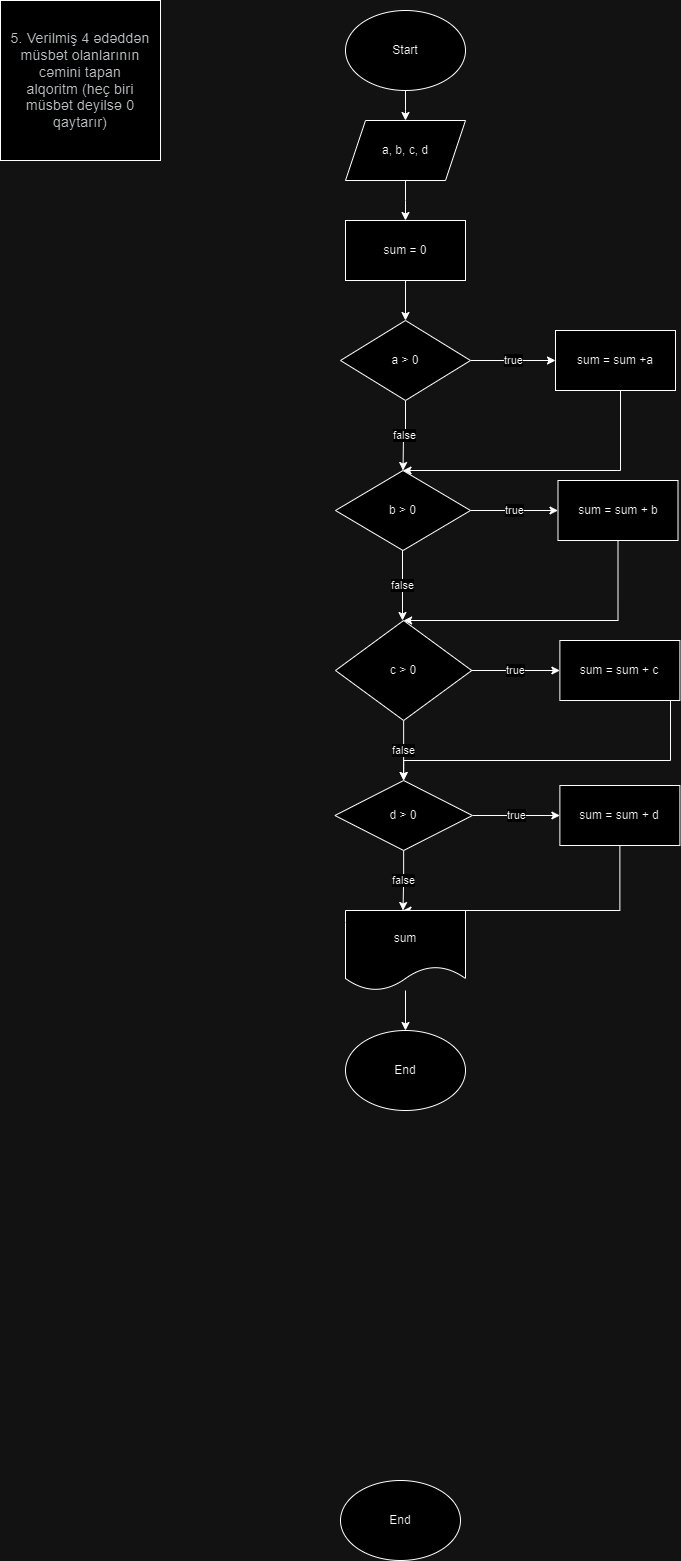

The diagram above was exported from draw.io. Its source (the exported page's mxGraphModel, read from the mxfile embedded in the PNG):
<mxGraphModel dx="1313" dy="653" grid="1" gridSize="10" guides="1" tooltips="1" connect="1" arrows="1" fold="1" page="1" pageScale="1" pageWidth="850" pageHeight="1100" math="0" shadow="0">
  <root>
    <mxCell id="0" />
    <mxCell id="1" parent="0" />
    <mxCell id="B88IgJO9sHRAaVlVldXw-38" value="&lt;span style=&quot;color: rgb(60, 64, 67); font-family: Roboto, Arial, sans-serif; font-size: 14px; letter-spacing: 0.2px; text-align: start;&quot;&gt;5. Verilmiş 4 ədəddən müsbət olanlarının cəmini tapan alqoritm&amp;nbsp;(heç biri müsbət deyilsə 0 qaytarır)&lt;/span&gt;" style="whiteSpace=wrap;html=1;aspect=fixed;" vertex="1" parent="1">
      <mxGeometry x="20" y="20" width="160" height="160" as="geometry" />
    </mxCell>
    <mxCell id="B88IgJO9sHRAaVlVldXw-41" value="" style="edgeStyle=orthogonalEdgeStyle;rounded=0;orthogonalLoop=1;jettySize=auto;html=1;" edge="1" parent="1" source="B88IgJO9sHRAaVlVldXw-39">
      <mxGeometry relative="1" as="geometry">
        <mxPoint x="425" y="140" as="targetPoint" />
      </mxGeometry>
    </mxCell>
    <mxCell id="B88IgJO9sHRAaVlVldXw-39" value="Start" style="ellipse;whiteSpace=wrap;html=1;" vertex="1" parent="1">
      <mxGeometry x="365" y="30" width="120" height="80" as="geometry" />
    </mxCell>
    <mxCell id="B88IgJO9sHRAaVlVldXw-59" value="" style="edgeStyle=orthogonalEdgeStyle;rounded=0;orthogonalLoop=1;jettySize=auto;html=1;" edge="1" parent="1" source="B88IgJO9sHRAaVlVldXw-57">
      <mxGeometry relative="1" as="geometry">
        <mxPoint x="425" y="240" as="targetPoint" />
      </mxGeometry>
    </mxCell>
    <mxCell id="B88IgJO9sHRAaVlVldXw-57" value="a, b, c, d" style="shape=parallelogram;perimeter=parallelogramPerimeter;whiteSpace=wrap;html=1;fixedSize=1;" vertex="1" parent="1">
      <mxGeometry x="365" y="140" width="120" height="60" as="geometry" />
    </mxCell>
    <mxCell id="B88IgJO9sHRAaVlVldXw-62" value="End" style="ellipse;whiteSpace=wrap;html=1;" vertex="1" parent="1">
      <mxGeometry x="360" y="1500" width="120" height="80" as="geometry" />
    </mxCell>
    <mxCell id="B88IgJO9sHRAaVlVldXw-66" value="" style="edgeStyle=orthogonalEdgeStyle;rounded=0;orthogonalLoop=1;jettySize=auto;html=1;" edge="1" parent="1" source="B88IgJO9sHRAaVlVldXw-64" target="B88IgJO9sHRAaVlVldXw-65">
      <mxGeometry relative="1" as="geometry" />
    </mxCell>
    <mxCell id="B88IgJO9sHRAaVlVldXw-64" value="sum = 0" style="rounded=0;whiteSpace=wrap;html=1;" vertex="1" parent="1">
      <mxGeometry x="365" y="240" width="120" height="60" as="geometry" />
    </mxCell>
    <mxCell id="B88IgJO9sHRAaVlVldXw-68" value="false" style="edgeStyle=orthogonalEdgeStyle;rounded=0;orthogonalLoop=1;jettySize=auto;html=1;" edge="1" parent="1" source="B88IgJO9sHRAaVlVldXw-65">
      <mxGeometry relative="1" as="geometry">
        <mxPoint x="422.52941176470586" y="490" as="targetPoint" />
      </mxGeometry>
    </mxCell>
    <mxCell id="B88IgJO9sHRAaVlVldXw-91" value="true" style="edgeStyle=orthogonalEdgeStyle;rounded=0;orthogonalLoop=1;jettySize=auto;html=1;" edge="1" parent="1" source="B88IgJO9sHRAaVlVldXw-65" target="B88IgJO9sHRAaVlVldXw-90">
      <mxGeometry relative="1" as="geometry" />
    </mxCell>
    <mxCell id="B88IgJO9sHRAaVlVldXw-65" value="a &amp;gt; 0" style="rhombus;whiteSpace=wrap;html=1;rounded=0;" vertex="1" parent="1">
      <mxGeometry x="360" y="340" width="130" height="80" as="geometry" />
    </mxCell>
    <mxCell id="B88IgJO9sHRAaVlVldXw-74" value="false" style="edgeStyle=orthogonalEdgeStyle;rounded=0;orthogonalLoop=1;jettySize=auto;html=1;" edge="1" parent="1" source="B88IgJO9sHRAaVlVldXw-71">
      <mxGeometry relative="1" as="geometry">
        <mxPoint x="422" y="640" as="targetPoint" />
      </mxGeometry>
    </mxCell>
    <mxCell id="B88IgJO9sHRAaVlVldXw-94" value="true" style="edgeStyle=orthogonalEdgeStyle;rounded=0;orthogonalLoop=1;jettySize=auto;html=1;" edge="1" parent="1" source="B88IgJO9sHRAaVlVldXw-71" target="B88IgJO9sHRAaVlVldXw-93">
      <mxGeometry relative="1" as="geometry" />
    </mxCell>
    <mxCell id="B88IgJO9sHRAaVlVldXw-71" value="b &amp;gt; 0" style="rhombus;whiteSpace=wrap;html=1;rounded=0;" vertex="1" parent="1">
      <mxGeometry x="355" y="490" width="135" height="80" as="geometry" />
    </mxCell>
    <mxCell id="B88IgJO9sHRAaVlVldXw-83" value="false" style="edgeStyle=orthogonalEdgeStyle;rounded=0;orthogonalLoop=1;jettySize=auto;html=1;" edge="1" parent="1" source="B88IgJO9sHRAaVlVldXw-78">
      <mxGeometry relative="1" as="geometry">
        <mxPoint x="422.4999999999999" y="930" as="targetPoint" />
      </mxGeometry>
    </mxCell>
    <mxCell id="B88IgJO9sHRAaVlVldXw-101" value="true" style="edgeStyle=orthogonalEdgeStyle;rounded=0;orthogonalLoop=1;jettySize=auto;html=1;" edge="1" parent="1" source="B88IgJO9sHRAaVlVldXw-78" target="B88IgJO9sHRAaVlVldXw-100">
      <mxGeometry relative="1" as="geometry" />
    </mxCell>
    <mxCell id="B88IgJO9sHRAaVlVldXw-78" value="d &amp;gt; 0" style="rhombus;whiteSpace=wrap;html=1;rounded=0;" vertex="1" parent="1">
      <mxGeometry x="354.38" y="800" width="137.5" height="70" as="geometry" />
    </mxCell>
    <mxCell id="B88IgJO9sHRAaVlVldXw-92" style="edgeStyle=orthogonalEdgeStyle;rounded=0;orthogonalLoop=1;jettySize=auto;html=1;entryX=0.5;entryY=0;entryDx=0;entryDy=0;" edge="1" parent="1" source="B88IgJO9sHRAaVlVldXw-90" target="B88IgJO9sHRAaVlVldXw-71">
      <mxGeometry relative="1" as="geometry">
        <Array as="points">
          <mxPoint x="640" y="490" />
        </Array>
      </mxGeometry>
    </mxCell>
    <mxCell id="B88IgJO9sHRAaVlVldXw-90" value="sum = sum +a" style="whiteSpace=wrap;html=1;rounded=0;" vertex="1" parent="1">
      <mxGeometry x="575" y="350" width="120" height="60" as="geometry" />
    </mxCell>
    <mxCell id="B88IgJO9sHRAaVlVldXw-102" style="edgeStyle=orthogonalEdgeStyle;rounded=0;orthogonalLoop=1;jettySize=auto;html=1;entryX=0.5;entryY=0;entryDx=0;entryDy=0;" edge="1" parent="1" source="B88IgJO9sHRAaVlVldXw-93" target="B88IgJO9sHRAaVlVldXw-95">
      <mxGeometry relative="1" as="geometry">
        <Array as="points">
          <mxPoint x="637" y="640" />
        </Array>
      </mxGeometry>
    </mxCell>
    <mxCell id="B88IgJO9sHRAaVlVldXw-93" value="sum = sum + b" style="whiteSpace=wrap;html=1;rounded=0;" vertex="1" parent="1">
      <mxGeometry x="577.5" y="500" width="120" height="60" as="geometry" />
    </mxCell>
    <mxCell id="B88IgJO9sHRAaVlVldXw-97" value="true" style="edgeStyle=orthogonalEdgeStyle;rounded=0;orthogonalLoop=1;jettySize=auto;html=1;" edge="1" parent="1" source="B88IgJO9sHRAaVlVldXw-95" target="B88IgJO9sHRAaVlVldXw-96">
      <mxGeometry relative="1" as="geometry" />
    </mxCell>
    <mxCell id="B88IgJO9sHRAaVlVldXw-99" value="false" style="edgeStyle=orthogonalEdgeStyle;rounded=0;orthogonalLoop=1;jettySize=auto;html=1;" edge="1" parent="1" source="B88IgJO9sHRAaVlVldXw-95" target="B88IgJO9sHRAaVlVldXw-78">
      <mxGeometry relative="1" as="geometry" />
    </mxCell>
    <mxCell id="B88IgJO9sHRAaVlVldXw-95" value="c &amp;gt; 0" style="rhombus;whiteSpace=wrap;html=1;" vertex="1" parent="1">
      <mxGeometry x="355" y="640" width="136.25" height="100" as="geometry" />
    </mxCell>
    <mxCell id="B88IgJO9sHRAaVlVldXw-103" style="edgeStyle=orthogonalEdgeStyle;rounded=0;orthogonalLoop=1;jettySize=auto;html=1;entryX=0.5;entryY=0;entryDx=0;entryDy=0;" edge="1" parent="1" source="B88IgJO9sHRAaVlVldXw-96" target="B88IgJO9sHRAaVlVldXw-78">
      <mxGeometry relative="1" as="geometry">
        <Array as="points">
          <mxPoint x="690" y="780" />
        </Array>
      </mxGeometry>
    </mxCell>
    <mxCell id="B88IgJO9sHRAaVlVldXw-96" value="sum = sum + c" style="whiteSpace=wrap;html=1;" vertex="1" parent="1">
      <mxGeometry x="579.38" y="660" width="120" height="60" as="geometry" />
    </mxCell>
    <mxCell id="B88IgJO9sHRAaVlVldXw-104" style="edgeStyle=orthogonalEdgeStyle;rounded=0;orthogonalLoop=1;jettySize=auto;html=1;entryX=0.5;entryY=0;entryDx=0;entryDy=0;" edge="1" parent="1" source="B88IgJO9sHRAaVlVldXw-100">
      <mxGeometry relative="1" as="geometry">
        <mxPoint x="422.5" y="930" as="targetPoint" />
        <Array as="points">
          <mxPoint x="639" y="930" />
        </Array>
      </mxGeometry>
    </mxCell>
    <mxCell id="B88IgJO9sHRAaVlVldXw-100" value="sum = sum + d" style="whiteSpace=wrap;html=1;rounded=0;" vertex="1" parent="1">
      <mxGeometry x="579.38" y="805" width="120" height="60" as="geometry" />
    </mxCell>
    <mxCell id="B88IgJO9sHRAaVlVldXw-108" value="" style="edgeStyle=orthogonalEdgeStyle;rounded=0;orthogonalLoop=1;jettySize=auto;html=1;" edge="1" parent="1" source="B88IgJO9sHRAaVlVldXw-105" target="B88IgJO9sHRAaVlVldXw-106">
      <mxGeometry relative="1" as="geometry" />
    </mxCell>
    <mxCell id="B88IgJO9sHRAaVlVldXw-105" value="sum" style="shape=document;whiteSpace=wrap;html=1;boundedLbl=1;" vertex="1" parent="1">
      <mxGeometry x="365" y="930" width="120" height="80" as="geometry" />
    </mxCell>
    <mxCell id="B88IgJO9sHRAaVlVldXw-106" value="End" style="ellipse;whiteSpace=wrap;html=1;" vertex="1" parent="1">
      <mxGeometry x="365" y="1050" width="120" height="80" as="geometry" />
    </mxCell>
  </root>
</mxGraphModel>